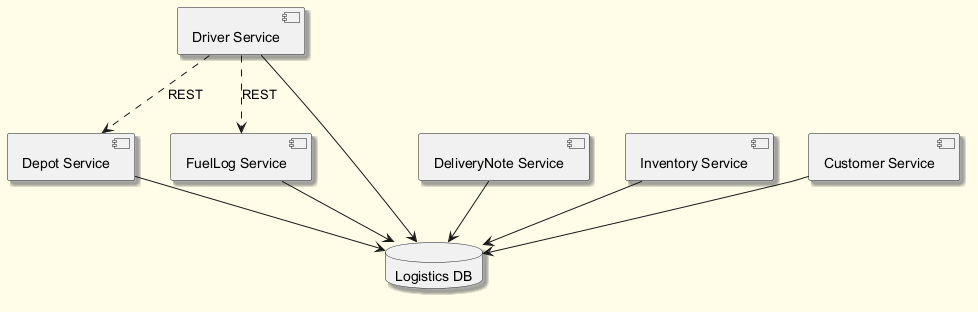

The diagram above was rendered by PlantUML. Its source (embedded in the PNG):
@startuml
skinparam backgroundColor #FFFDE7
skinparam classBackgroundColor #FFF9C4
skinparam classBorderColor #F57F17
skinparam shadowing true
component "Depot Service" as C_DepotService
component "Driver Service" as C_DriverService
component "DeliveryNote Service" as C_DeliveryNoteService
component "Inventory Service" as C_InventoryService
component "Customer Service" as C_CustomerService
component "FuelLog Service" as C_FuelLogService
database "Logistics DB" as DB_logistics
C_DepotService --> DB_logistics
C_DriverService --> DB_logistics
C_DeliveryNoteService --> DB_logistics
C_InventoryService --> DB_logistics
C_CustomerService --> DB_logistics
C_FuelLogService --> DB_logistics
C_DriverService ..> C_DepotService : REST
C_DriverService ..> C_FuelLogService : REST
@enduml